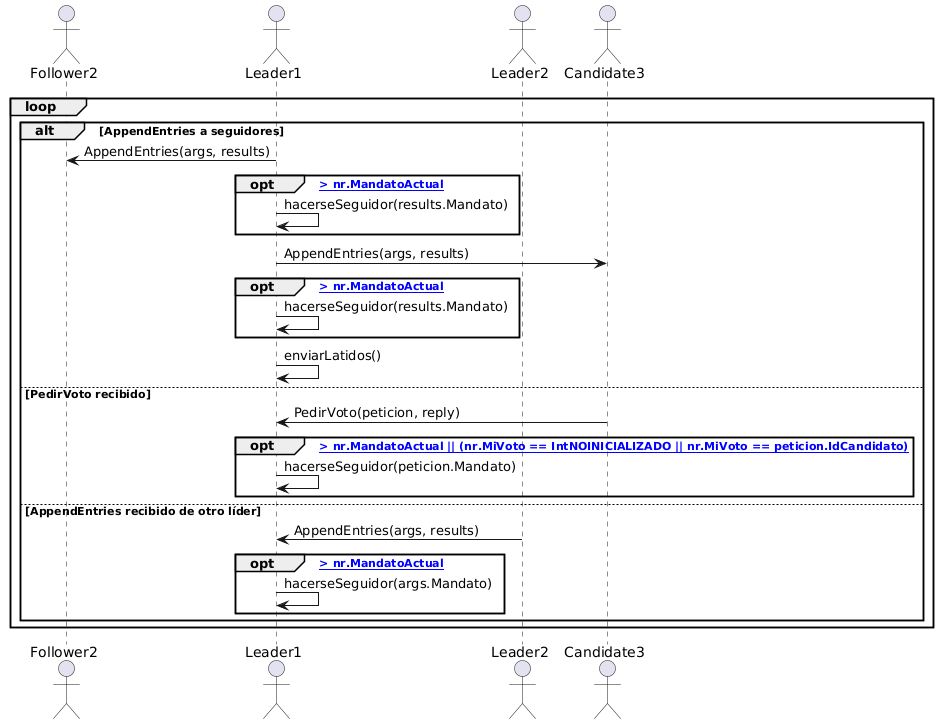

The diagram above was rendered by PlantUML. Its source (embedded in the PNG):
@startuml
actor Follower2
actor Leader1
actor Leader2
actor Candidate3

loop
    alt AppendEntries a seguidores
        Leader1 -> Follower2 : AppendEntries(args, results)
        opt [results.Mandato > nr.MandatoActual]
            Leader1 -> Leader1 : hacerseSeguidor(results.Mandato)
        end
        Leader1 -> Candidate3 : AppendEntries(args, results)
        opt [results.Mandato > nr.MandatoActual]
            Leader1 -> Leader1 : hacerseSeguidor(results.Mandato)
        end
        Leader1 -> Leader1 : enviarLatidos()
    else PedirVoto recibido
        Candidate3 -> Leader1 : PedirVoto(peticion, reply)
        opt [peticion.Mandato > nr.MandatoActual || (nr.MiVoto == IntNOINICIALIZADO || nr.MiVoto == peticion.IdCandidato)]
            Leader1 -> Leader1 : hacerseSeguidor(peticion.Mandato)
        end
    else AppendEntries recibido de otro líder
        Leader2 -> Leader1 : AppendEntries(args, results)
        opt [args.Mandato > nr.MandatoActual]
            Leader1 -> Leader1 : hacerseSeguidor(args.Mandato)
        end
    end
end
@enduml